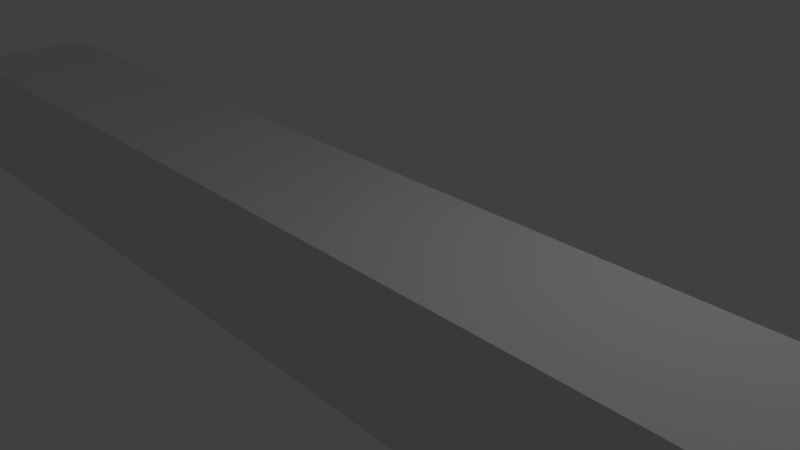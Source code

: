# Source: long_bar.blend  (saved by Blender 2.78.0; exported with 4.5.12 LTS)
import bpy
from mathutils import Matrix  # noqa: F401  (used for matrix-valued properties, if any)

bpy.ops.wm.read_factory_settings(use_empty=True)
scene = bpy.context.scene
scene.name = 'Scene'

# ---- collections
col_collection_1 = bpy.data.collections.new('Collection 1'); scene.collection.children.link(col_collection_1)

# ---- materials (node trees are filled in below, after node groups)
mat_material = bpy.data.materials.new('Material')
mat_material.alpha_threshold = 0.0
mat_material.use_transparent_shadow = False
mat_material.roughness = 0.5
mat_material.line_color = (0.0, 0.0, 0.0, 1.0)

# ---- material node trees

# ---- world
world_world = bpy.data.worlds.new('World'); scene.world = world_world
world_world.color = (0.05088, 0.05088, 0.05088)
world_world.use_sun_shadow = False
world_world.sun_shadow_jitter_overblur = 0.0
world_world.cycles.sampling_method = 'MANUAL'

# ---- cameras
cam_camera = bpy.data.cameras.new('Camera')
cam_camera.clip_end = 100.0
cam_camera.lens = 35.0
cam_camera.sensor_width = 32.0
cam_camera.sensor_height = 18.0
cam_camera.ortho_scale = 7.314
cam_camera.dof.focus_distance = 0.0
cam_camera.dof.aperture_fstop = 128.0

# ---- lights
light_lamp = bpy.data.lights.new('Lamp', 'POINT')
light_lamp.transmission_factor = 0.0
light_lamp.cutoff_distance = 30.0
light_lamp.energy = 100.0
light_lamp.shadow_buffer_clip_start = 1.001
light_lamp.shadow_soft_size = 0.1
light_lamp.shadow_maximum_resolution = 0.006
light_lamp.use_absolute_resolution = True

# ---- meshes
me_cube = bpy.data.meshes.new('Cube')
me_cube.from_pydata([(1.0, 1.0, -1.0), (1.0, -1.0, -1.0), (-1.0, -1.0, -1.0), (-1.0, 1.0, -1.0), (1.0, 1.0, 1.0), (1.0, -1.0, 1.0), (-1.0, -1.0, 1.0), (-1.0, 1.0, 1.0)], [], [(0, 1, 2, 3), (4, 7, 6, 5), (0, 4, 5, 1), (1, 5, 6, 2), (2, 6, 7, 3), (4, 0, 3, 7)])
me_cube.materials.append(mat_material)
me_cube.use_remesh_preserve_volume = False
me_cube.use_remesh_preserve_attributes = False
me_cube.use_mirror_vertex_groups = False
me_cube.update()

# ---- objects
ob_cube = bpy.data.objects.new('Cube', me_cube)
ob_lamp = bpy.data.objects.new('Lamp', light_lamp)
ob_camera = bpy.data.objects.new('Camera', cam_camera)

# ---- transforms, parenting, visibility, modifiers, constraints
ob_cube.location = (-0.9063, -0.5418, 0.0)
ob_cube.scale = (8.0, 1.0, 1.0)
ob_cube.lock_rotations_4d = False
ob_cube.empty_display_type = 'ARROWS'
ob_cube.lineart.crease_threshold = 0.0
ob_lamp.location = (4.076, 1.005, 5.904)
ob_lamp.rotation_euler = (0.6503, 0.05522, 1.866)
ob_lamp.lock_rotations_4d = False
ob_lamp.empty_display_type = 'ARROWS'
ob_lamp.color = (0.0, 0.0, 0.0, 0.0)
ob_lamp.lineart.crease_threshold = 0.0
ob_camera.location = (7.481, -6.508, 5.344)
ob_camera.rotation_euler = (1.109, 0.0, 0.8149)
ob_camera.lock_rotations_4d = False
ob_camera.empty_display_type = 'ARROWS'
ob_camera.color = (0.0, 0.0, 0.0, 0.0)
ob_camera.display_type = 'WIRE'
ob_camera.lineart.crease_threshold = 0.0

# ---- collection membership
col_collection_1.objects.link(ob_cube)
col_collection_1.objects.link(ob_lamp)
col_collection_1.objects.link(ob_camera)

# ---- scene / render settings (as saved in the file)
scene.camera = ob_camera
scene.frame_start = 1; scene.frame_end = 250; scene.frame_set(1)
scene.render.engine = 'BLENDER_EEVEE_NEXT'
scene.render.resolution_percentage = 50
scene.render.dither_intensity = 0.0
scene.cycles.use_denoising = False
scene.cycles.samples = 128
scene.cycles.sampling_pattern = 'TABULATED_SOBOL'
scene.cycles.light_sampling_threshold = 0.0
scene.cycles.use_adaptive_sampling = False
scene.cycles.use_light_tree = False
scene.cycles.blur_glossy = 0.0
scene.cycles.sample_clamp_indirect = 0.0
scene.view_settings.view_transform = 'Standard'
bpy.context.view_layer.update()
